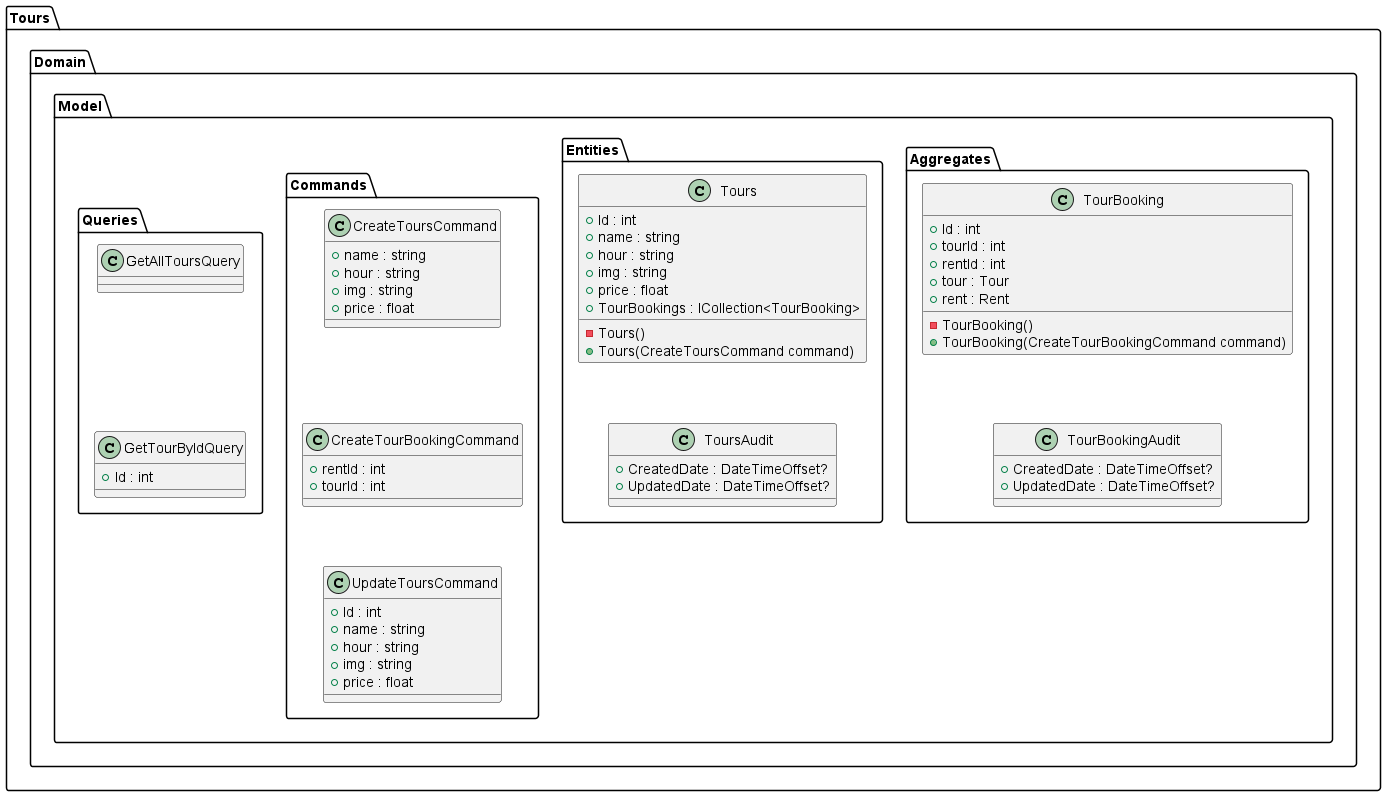

The diagram above was rendered by PlantUML. Its source (embedded in the PNG):
@startuml "SafeCycleCD - Backend"

package "Tours" {
    package "Domain" {
        package "Model" {
            package "Aggregates" {
                class TourBooking {
                    - TourBooking()
                    + TourBooking(CreateTourBookingCommand command)
                    + Id : int
                    + tourId : int
                    + rentId : int
                    + tour : Tour
                    + rent : Rent
                }
                class TourBookingAudit {
                    + CreatedDate : DateTimeOffset?
                    + UpdatedDate : DateTimeOffset?
                }
                TourBooking -[hidden]down-> TourBookingAudit
            }
            package "Entities" {
                class Tours {
                    - Tours()
                    + Tours(CreateToursCommand command)
                    + Id : int
                    + name : string
                    + hour : string
                    + img : string 
                    + price : float 
                    + TourBookings : ICollection<TourBooking>
                }
                class ToursAudit {
                    + CreatedDate : DateTimeOffset?
                    + UpdatedDate : DateTimeOffset?
                }
                Tours -[hidden]down-> ToursAudit
            }
            package "Commands" {
                class CreateToursCommand {
                    + name : string
                    + hour : string
                    + img : string 
                    + price : float 
                }
                class CreateTourBookingCommand {
                    + rentId : int
                    + tourId : int
                }
                class UpdateToursCommand {
                    + Id : int
                    + name : string
                    + hour : string
                    + img : string 
                    + price : float 
                }
                CreateToursCommand -[hidden]down-> CreateTourBookingCommand
                CreateTourBookingCommand -[hidden]down-> UpdateToursCommand
            }
            package "Queries" {
                class GetAllToursQuery {
                }
                class GetTourByIdQuery {
                    + Id : int
                }
                GetAllToursQuery -[hidden]down-> GetTourByIdQuery
            }
        }

    
}

@enduml